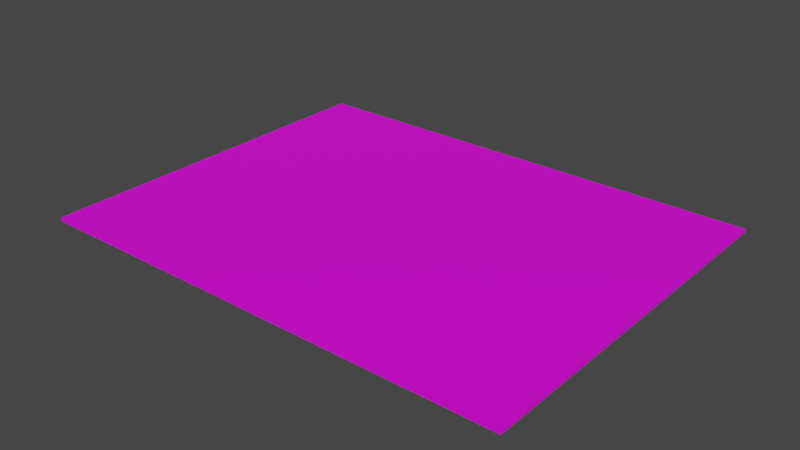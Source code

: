 # Source: tankboard.blend  (saved by Blender 2.82.7; exported with 4.5.12 LTS)
import bpy
from mathutils import Matrix  # noqa: F401  (used for matrix-valued properties, if any)

bpy.ops.wm.read_factory_settings(use_empty=True)
scene = bpy.context.scene
scene.name = 'Scene'

# ---- images (referenced by path relative to the original .blend; pixels are not part of the script)
import os
ASSET_DIR = os.environ.get("B2B_ASSET_DIR", "")  # directory of the original .blend (textures are referenced by path, not embedded)
HERE = os.path.dirname(os.path.abspath(__file__))  # packed textures are extracted next to this script under _unpacked/

def load_image(name, relpath, width, height, colorspace="sRGB"):
    """Load a texture the original file referenced (path relative to the .blend, or extracted next to this script)."""
    p = next((c for c in (os.path.join(HERE, relpath), os.path.join(ASSET_DIR, relpath)) if relpath and os.path.exists(c)), "")
    if p:
        img = bpy.data.images.load(p, check_existing=True)
        img.name = name
    else:  # same state as the original file: an image datablock whose file is absent (Cycles renders it pink)
        img = bpy.data.images.new(name, width, height)
        img.source = "FILE"
        img.filepath = "//" + (relpath or name)
    img.colorspace_settings.name = colorspace
    return img
img_is2mm44_1_png = load_image('IS2MM44-1.png', 'IS2MM44-1.png', 1024, 1024, 'sRGB')

# ---- materials (node trees are filled in below, after node groups)
mat_svgmat_005 = bpy.data.materials.new('SVGMat.005')
mat_svgmat_005.use_transparent_shadow = False
mat_svgmat_005.diffuse_color = (1.0, 1.0, 1.0, 1.0)

# ---- material node trees
mat_svgmat_005.use_nodes = True; mat_svgmat_005.node_tree.nodes.clear()
_N = mat_svgmat_005.node_tree.nodes; _L = mat_svgmat_005.node_tree.links
n0 = _N.new('ShaderNodeOutputMaterial'); n0.name = 'Material Output'; n0.location = (300, 300)
n1 = _N.new('ShaderNodeBsdfPrincipled'); n1.name = 'Principled BSDF'; n1.location = (10, 300)
n1.distribution = 'GGX'
n1.subsurface_method = 'BURLEY'
n1.inputs[3].default_value = 1.45
n1.inputs[27].default_value = (0.0, 0.0, 0.0, 1.0)
n1.inputs[28].default_value = 1.0
n2 = _N.new('ShaderNodeTexImage'); n2.name = 'Image Texture'; n2.location = (-287, 293)
n2.image = img_is2mm44_1_png
_L.new(n1.outputs[0], n0.inputs[0])
_L.new(n2.outputs[0], n1.inputs[0])
n0.is_active_output = True

# ---- world
world_world = bpy.data.worlds.new('World'); scene.world = world_world
world_world.use_nodes = True; world_world.node_tree.nodes.clear()
_N = world_world.node_tree.nodes; _L = world_world.node_tree.links
n0 = _N.new('ShaderNodeOutputWorld'); n0.name = 'World Output'; n0.location = (300, 300)
n1 = _N.new('ShaderNodeBackground'); n1.name = 'Background'; n1.location = (10, 300)
n1.inputs[0].default_value = (0.05088, 0.05088, 0.05088, 1.0)
_L.new(n1.outputs[0], n0.inputs[0])
n0.is_active_output = True
world_world.color = (0.05088, 0.05088, 0.05088)
world_world.use_sun_shadow = False
world_world.sun_shadow_jitter_overblur = 0.0

# ---- meshes
me_cube = bpy.data.meshes.new('Cube')
me_cube.from_pydata([(-5.5, -4.25, -0.03937), (-5.5, -4.25, 0.03937), (-5.5, 4.25, -0.03937), (-5.5, 4.25, 0.03937), (5.5, -4.25, -0.03937), (5.5, -4.25, 0.03937), (5.5, 4.25, -0.03937), (5.5, 4.25, 0.03937)], [], [(0, 1, 3, 2), (2, 3, 7, 6), (6, 7, 5, 4), (4, 5, 1, 0), (2, 6, 4, 0), (7, 3, 1, 5)])
_uv = me_cube.uv_layers.new(name='UVMap')
_uv.uv.foreach_set('vector', [0.01199, 0.3593, 0.006163, 0.3593, 0.006163, 0.3535, 0.01199, 0.3535, 0.01199, 0.3535, 0.006163, 0.3535, 0.006163, 0.3477, 0.01199, 0.3477, 0.01199, 0.3477, 0.006163, 0.3477, 0.006163, 0.3419, 0.01199, 0.3419, 0.01199, 0.3419, 0.006163, 0.3419, 0.006163, 0.336, 0.01199, 0.336, 1.0, 1.0, 0.0, 1.0, 0.0, 5.96e-08, 1.0, 0.0, 1.0, 1.0, 0.0, 1.0, 0.0008932, 0.0, 0.9987, 0.0])
me_cube.materials.append(mat_svgmat_005)
me_cube.use_remesh_fix_poles = True
me_cube.use_remesh_preserve_attributes = False
me_cube.use_mirror_vertex_groups = False
me_cube.update()

# ---- objects
ob_cube = bpy.data.objects.new('Cube', me_cube)

# ---- transforms, parenting, visibility, modifiers, constraints
ob_cube.location = (3.669, 2.77, 1.301)
ob_cube.lineart.crease_threshold = 0.0
_m = ob_cube.modifiers.new('Triangulate', 'TRIANGULATE')

# ---- collection membership
scene.collection.objects.link(ob_cube)

# ---- scene / render settings (as saved in the file)
scene.frame_start = 1; scene.frame_end = 250; scene.frame_set(1)
scene.render.engine = 'BLENDER_EEVEE_NEXT'
scene.cycles.use_denoising = False
scene.cycles.samples = 128
scene.cycles.sampling_pattern = 'TABULATED_SOBOL'
scene.cycles.use_adaptive_sampling = False
scene.cycles.use_light_tree = False
scene.view_settings.view_transform = 'Filmic'
scene.unit_settings.scale_length = 0.0254
bpy.context.view_layer.update()

# ---- added for rendering (the .blend has no active camera and no usable light): camera, sun
cam_auto = bpy.data.cameras.new('AutoCamera')
cam_auto.lens = 50.0
cam_auto.sensor_width = 36.0
cam_auto.clip_end = 1000.0
ob_auto_camera = bpy.data.objects.new('AutoCamera', cam_auto)
scene.collection.objects.link(ob_auto_camera)
ob_auto_camera.location = (16.5307, -12.665, 11.591)
ob_auto_camera.rotation_euler = (1.09748, -7.21219e-08, 0.694738)
scene.camera = ob_auto_camera
light_auto_sun = bpy.data.lights.new('AutoSun', 'SUN')
light_auto_sun.energy = 3.0
light_auto_sun.angle = 0.0523599
ob_auto_sun = bpy.data.objects.new('AutoSun', light_auto_sun)
scene.collection.objects.link(ob_auto_sun)
ob_auto_sun.rotation_euler = (0.872665, 0.174533, 0.523599)
bpy.context.view_layer.update()

